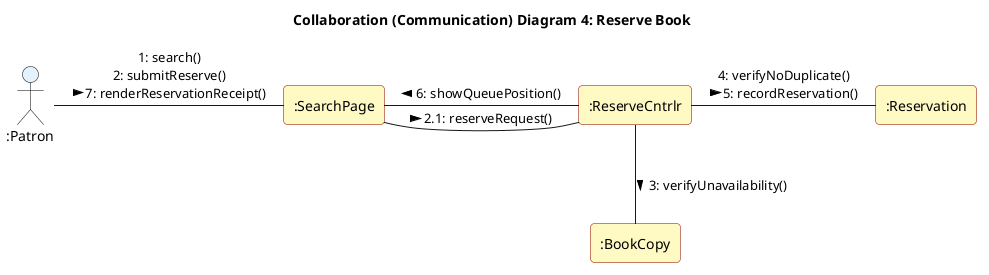

The diagram above was rendered by PlantUML. Its source (embedded in the PNG):
@startuml LMS_CD_04_Reserve_Book
' Collaboration Diagram 4: Reserve Book (Numbered Object Message Flow)
title Collaboration (Communication) Diagram 4: Reserve Book

skinparam defaultTextAlignment center
skinparam rectangle {
  BackgroundColor #FFF9C4
  BorderColor #8B0000
  RoundCorner 8
}
skinparam actor {
  BackgroundColor #E3F2FD
  BorderColor black
}

actor ":Patron" as Patron
rectangle ":SearchPage" as Page
rectangle ":ReserveCntrlr" as Ctrl
rectangle ":BookCopy" as Copy
rectangle ":Reservation" as Res

Patron -right- Page : 1: search()\n2: submitReserve()\n7: renderReservationReceipt() >
Page -right- Ctrl : 2.1: reserveRequest() >
Ctrl -down- Copy : 3: verifyUnavailability() >
Ctrl -right- Res : 4: verifyNoDuplicate()\n5: recordReservation() >
Ctrl -left- Page : 6: showQueuePosition() >

@enduml